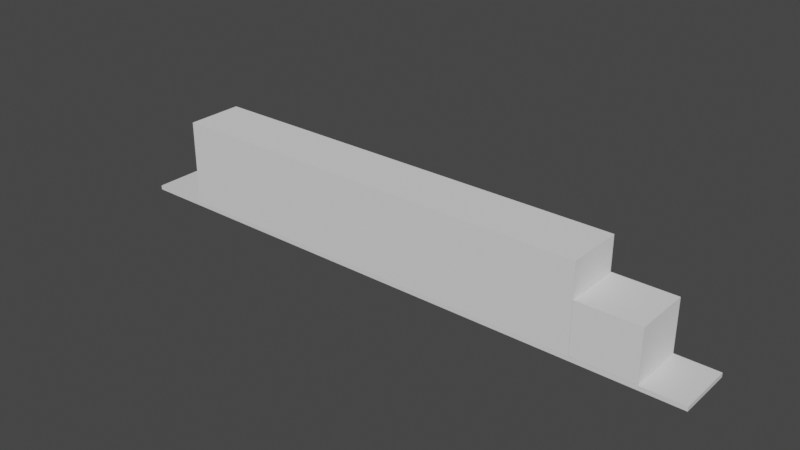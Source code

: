 # Source: SD40-2.blend  (saved by Blender 2.93.20; exported with 4.5.12 LTS)
import bpy
from mathutils import Matrix  # noqa: F401  (used for matrix-valued properties, if any)

bpy.ops.wm.read_factory_settings(use_empty=True)
scene = bpy.context.scene
scene.name = 'Scene'

# ---- collections
col_collection = bpy.data.collections.new('Collection'); scene.collection.children.link(col_collection)
col_train = bpy.data.collections.new('Train'); scene.collection.children.link(col_train)

# ---- materials (node trees are filled in below, after node groups)
mat_material = bpy.data.materials.new('Material')
mat_material.alpha_threshold = 0.0
mat_material.use_transparent_shadow = False
mat_material.line_color = (0.0, 0.0, 0.0, 1.0)

# ---- material node trees
mat_material.use_nodes = True; mat_material.node_tree.nodes.clear()
_N = mat_material.node_tree.nodes; _L = mat_material.node_tree.links
n0 = _N.new('ShaderNodeOutputMaterial'); n0.name = 'Material Output'; n0.location = (300, 300)
n1 = _N.new('ShaderNodeBsdfPrincipled'); n1.name = 'Principled BSDF'; n1.location = (10, 300)
n1.distribution = 'GGX'
n1.subsurface_method = 'BURLEY'
n1.inputs[2].default_value = 0.4
n1.inputs[3].default_value = 1.45
n1.inputs[27].default_value = (0.0, 0.0, 0.0, 1.0)
n1.inputs[28].default_value = 1.0
_L.new(n1.outputs[0], n0.inputs[0])
n0.is_active_output = True

# ---- world
world_world = bpy.data.worlds.new('World'); scene.world = world_world
world_world.use_nodes = True; world_world.node_tree.nodes.clear()
_N = world_world.node_tree.nodes; _L = world_world.node_tree.links
n0 = _N.new('ShaderNodeOutputWorld'); n0.name = 'World Output'; n0.location = (300, 300)
n1 = _N.new('ShaderNodeBackground'); n1.name = 'Background'; n1.location = (10, 300)
n1.inputs[0].default_value = (0.05088, 0.05088, 0.05088, 1.0)
_L.new(n1.outputs[0], n0.inputs[0])
n0.is_active_output = True
world_world.color = (0.05088, 0.05088, 0.05088)
world_world.use_sun_shadow = False
world_world.sun_shadow_jitter_overblur = 0.0

# ---- meshes
me_cube = bpy.data.meshes.new('Cube')
me_cube.from_pydata([(10.49, 1.0, 0.1179), (10.49, 1.0, -0.03212), (10.49, -1.0, 0.1179), (10.49, -1.0, -0.03212), (-10.49, 1.0, 0.1179), (-10.49, 1.0, -0.03212), (-10.49, -1.0, 0.1179), (-10.49, -1.0, -0.03212)], [], [(0, 4, 6, 2), (3, 2, 6, 7), (7, 6, 4, 5), (5, 1, 3, 7), (1, 0, 2, 3), (5, 4, 0, 1)])
_uv = me_cube.uv_layers.new(name='UVMap')
_uv.uv.foreach_set('vector', [0.625, 0.5, 0.875, 0.5, 0.875, 0.75, 0.625, 0.75, 0.375, 0.75, 0.625, 0.75, 0.625, 1.0, 0.375, 1.0, 0.375, 0.0, 0.625, 0.0, 0.625, 0.25, 0.375, 0.25, 0.125, 0.5, 0.375, 0.5, 0.375, 0.75, 0.125, 0.75, 0.375, 0.5, 0.625, 0.5, 0.625, 0.75, 0.375, 0.75, 0.375, 0.25, 0.625, 0.25, 0.625, 0.5, 0.375, 0.5])
me_cube.materials.append(mat_material)
me_cube.use_remesh_preserve_volume = False
me_cube.use_remesh_preserve_attributes = False
me_cube.use_mirror_vertex_groups = False
me_cube.update()
me_cube_001 = bpy.data.meshes.new('Cube.001')
me_cube_001.from_pydata([(-7.625, -1.0, -1.5), (-7.625, -1.0, 1.5), (-7.625, 1.0, -1.5), (-7.625, 1.0, 1.5), (7.625, -1.0, -1.5), (7.625, -1.0, 1.5), (7.625, 1.0, -1.5), (7.625, 1.0, 1.5)], [], [(0, 1, 3, 2), (2, 3, 7, 6), (6, 7, 5, 4), (4, 5, 1, 0), (2, 6, 4, 0), (7, 3, 1, 5)])
_uv = me_cube_001.uv_layers.new(name='UVMap')
_uv.uv.foreach_set('vector', [0.375, 0.0, 0.625, 0.0, 0.625, 0.25, 0.375, 0.25, 0.375, 0.25, 0.625, 0.25, 0.625, 0.5, 0.375, 0.5, 0.375, 0.5, 0.625, 0.5, 0.625, 0.75, 0.375, 0.75, 0.375, 0.75, 0.625, 0.75, 0.625, 1.0, 0.375, 1.0, 0.125, 0.5, 0.375, 0.5, 0.375, 0.75, 0.125, 0.75, 0.625, 0.5, 0.875, 0.5, 0.875, 0.75, 0.625, 0.75])
me_cube_001.use_remesh_fix_poles = True
me_cube_001.use_remesh_preserve_attributes = False
me_cube_001.update()
me_cube_002 = bpy.data.meshes.new('Cube.002')
me_cube_002.from_pydata([(-1.075, -1.0, -0.9), (-1.075, -1.0, 0.9), (-1.075, 1.0, -0.9), (-1.075, 1.0, 0.9), (1.075, -1.0, -0.9), (1.075, -1.0, 0.9), (1.075, 1.0, -0.9), (1.075, 1.0, 0.9)], [], [(0, 1, 3, 2), (2, 3, 7, 6), (6, 7, 5, 4), (4, 5, 1, 0), (2, 6, 4, 0), (7, 3, 1, 5)])
_uv = me_cube_002.uv_layers.new(name='UVMap')
_uv.uv.foreach_set('vector', [0.375, 0.0, 0.625, 0.0, 0.625, 0.25, 0.375, 0.25, 0.375, 0.25, 0.625, 0.25, 0.625, 0.5, 0.375, 0.5, 0.375, 0.5, 0.625, 0.5, 0.625, 0.75, 0.375, 0.75, 0.375, 0.75, 0.625, 0.75, 0.625, 1.0, 0.375, 1.0, 0.125, 0.5, 0.375, 0.5, 0.375, 0.75, 0.125, 0.75, 0.625, 0.5, 0.875, 0.5, 0.875, 0.75, 0.625, 0.75])
me_cube_002.use_remesh_fix_poles = True
me_cube_002.use_remesh_preserve_attributes = False
me_cube_002.update()

# ---- objects
ob_backgroundy = bpy.data.objects.new('BackgroundY', None)
ob_backgroundx = bpy.data.objects.new('BackgroundX', None)
ob_long_base = bpy.data.objects.new('Long Base', me_cube)
ob_long_hood = bpy.data.objects.new('Long Hood', me_cube_001)
ob_short_hood = bpy.data.objects.new('Short Hood', me_cube_002)

# ---- transforms, parenting, visibility, modifiers, constraints
ob_backgroundy.location = (-0.1194, -6.418e-09, -0.5165)
ob_backgroundy.rotation_euler = (1.571, 0.0, 3.142)
ob_backgroundy.empty_display_type = 'IMAGE'
ob_backgroundy.empty_display_size = 29.79
ob_backgroundy.empty_image_offset = (-0.6145, -0.1785)
ob_backgroundy.empty_image_depth = 'BACK'
ob_backgroundy.show_empty_image_perspective = False
ob_backgroundy.empty_image_side = 'FRONT'
ob_backgroundx.location = (-2.224e-16, 9.148, -1.002)
ob_backgroundx.rotation_euler = (1.571, -0.0, 1.571)
ob_backgroundx.empty_display_type = 'IMAGE'
ob_backgroundx.empty_display_size = 29.79
ob_backgroundx.empty_image_offset = (-0.4161, -0.1177)
ob_backgroundx.empty_image_depth = 'BACK'
ob_backgroundx.show_empty_image_perspective = False
ob_backgroundx.empty_image_side = 'FRONT'
ob_long_base.location = (0.0, 0.0, 1.718)
ob_long_base.lock_rotations_4d = False
ob_long_base.empty_display_type = 'ARROWS'
ob_long_base.lineart.crease_threshold = 0.0
ob_long_hood.location = (-0.7602, 0.0, 3.34)
ob_short_hood.location = (7.948, 0.0, 2.749)

# ---- collection membership
col_collection.objects.link(ob_backgroundy)
col_collection.objects.link(ob_backgroundx)
col_train.objects.link(ob_long_base)
col_train.objects.link(ob_long_hood)
col_train.objects.link(ob_short_hood)

# ---- scene / render settings (as saved in the file)
scene.frame_start = 1; scene.frame_end = 250; scene.frame_set(1)
scene.render.engine = 'BLENDER_EEVEE_NEXT'
scene.cycles.use_denoising = False
scene.cycles.samples = 128
scene.cycles.sampling_pattern = 'TABULATED_SOBOL'
scene.cycles.use_adaptive_sampling = False
scene.cycles.use_light_tree = False
scene.view_settings.view_transform = 'Filmic'
bpy.context.view_layer.update()

# ---- added for rendering (the .blend has no active camera and no usable light): camera, sun
cam_auto = bpy.data.cameras.new('AutoCamera')
cam_auto.lens = 50.0
cam_auto.sensor_width = 36.0
cam_auto.clip_end = 1000.0
ob_auto_camera = bpy.data.objects.new('AutoCamera', cam_auto)
scene.collection.objects.link(ob_auto_camera)
ob_auto_camera.location = (19.7167, -23.66, 19.0363)
ob_auto_camera.rotation_euler = (1.09748, -7.21219e-08, 0.694738)
scene.camera = ob_auto_camera
light_auto_sun = bpy.data.lights.new('AutoSun', 'SUN')
light_auto_sun.energy = 3.0
light_auto_sun.angle = 0.0523599
ob_auto_sun = bpy.data.objects.new('AutoSun', light_auto_sun)
scene.collection.objects.link(ob_auto_sun)
ob_auto_sun.rotation_euler = (0.872665, 0.174533, 0.523599)
bpy.context.view_layer.update()
